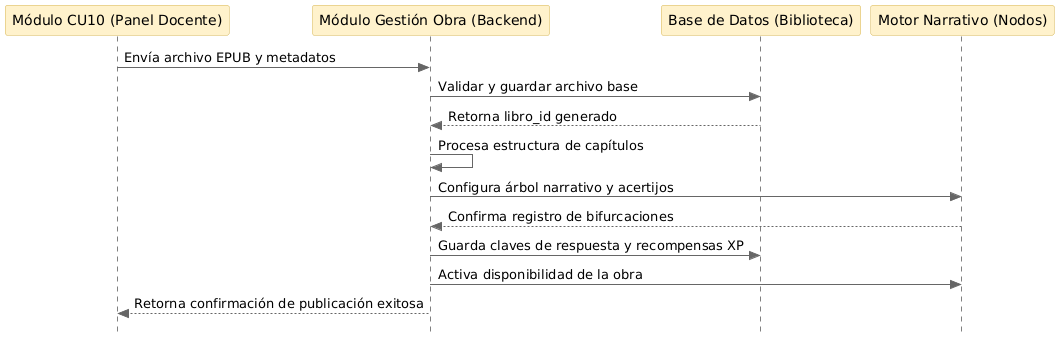

The diagram above was rendered by PlantUML. Its source (embedded in the PNG):
@startuml
skinparam style strictuml
skinparam sequence {
    ParticipantBackgroundColor #FFF2CC
    ParticipantBorderColor #D6B656
    ParticipantFontColor #000000
    LifeLineBorderColor #000000
    ArrowColor #666666
}

participant "Módulo CU10 (Panel Docente)" as Modulo
participant "Módulo Gestión Obra (Backend)" as Backend
participant "Base de Datos (Biblioteca)" as BD
participant "Motor Narrativo (Nodos)" as Motor

Modulo -> Backend: Envía archivo EPUB y metadatos
Backend -> BD: Validar y guardar archivo base
BD --> Backend: Retorna libro_id generado
Backend -> Backend: Procesa estructura de capítulos
Backend -> Motor: Configura árbol narrativo y acertijos
Motor --> Backend: Confirma registro de bifurcaciones
Backend -> BD: Guarda claves de respuesta y recompensas XP
Backend -> Motor: Activa disponibilidad de la obra
Modulo <-- Backend: Retorna confirmación de publicación exitosa
@enduml